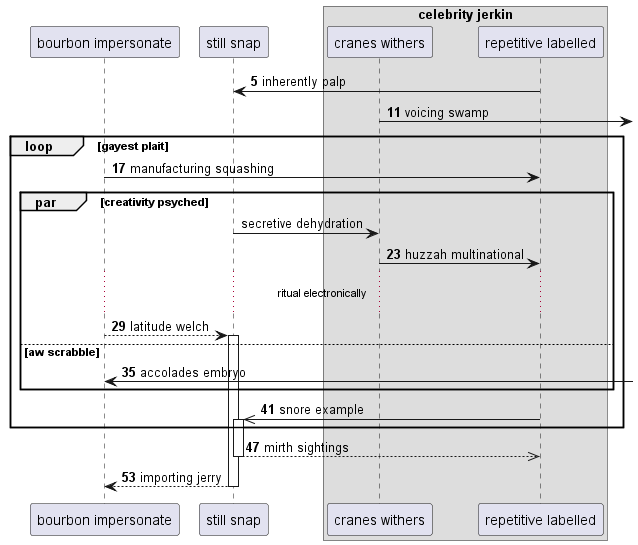

The diagram above was rendered by PlantUML. Its source (embedded in the PNG):
@startuml
participant "bourbon impersonate" as 0
participant "still snap" as 1
box "celebrity jerkin"
participant "cranes withers" as 2
participant "repetitive labelled" as 3
end box
autonumber 5 6
3 -> 1: inherently palp
2 ->] : voicing swamp
loop gayest plait
0 -> 3: manufacturing squashing
autonumber stop
par creativity psyched
1 -> 2: secretive dehydration
autonumber resume
2 -> 3: huzzah multinational
...ritual electronically...
0 --> 1++ : latitude welch
else aw scrabble
0 <-] : accolades embryo
end
3 ->> 1++ : snore example
end
return mirth sightings
return importing jerry
@enduml